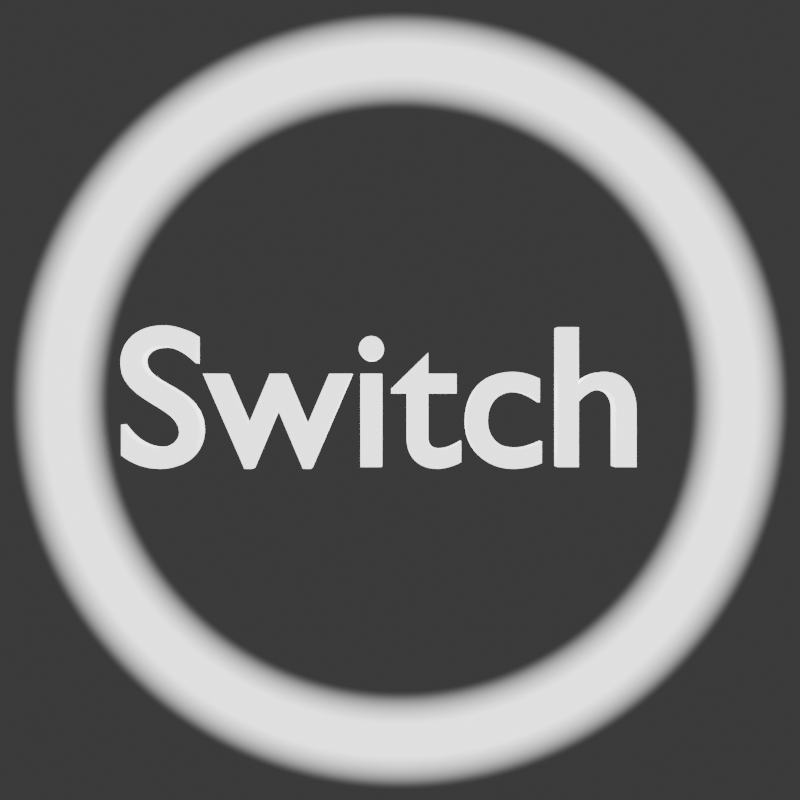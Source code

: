 # Source: UI.blend  (saved by Blender 4.0.36; exported with 4.5.12 LTS)
import bpy
from mathutils import Matrix  # noqa: F401  (used for matrix-valued properties, if any)

bpy.ops.wm.read_factory_settings(use_empty=True)
scene = bpy.context.scene
scene.name = 'Scene'

# ---- collections
col_button = bpy.data.collections.new('Button'); scene.collection.children.link(col_button)
col_arrow = bpy.data.collections.new('Arrow'); scene.collection.children.link(col_arrow)

# ---- materials (node trees are filled in below, after node groups)
mat_outer_ring = bpy.data.materials.new('Outer Ring')
mat_outer_ring.surface_render_method = 'BLENDED'
mat_outer_ring.blend_method = 'BLEND'
mat_middle_solid = bpy.data.materials.new('Middle Solid')
mat_middle_solid.surface_render_method = 'BLENDED'
mat_middle_solid.blend_method = 'BLEND'
mat_outer_ring_001 = bpy.data.materials.new('Outer Ring.001')
mat_arrow = bpy.data.materials.new('Arrow')
mat_arrow.surface_render_method = 'BLENDED'
mat_arrow.blend_method = 'BLEND'
mat_material = bpy.data.materials.new('Material')
mat_material.surface_render_method = 'BLENDED'
mat_material.blend_method = 'BLEND'

# ---- material node trees
mat_outer_ring.use_nodes = True; mat_outer_ring.node_tree.nodes.clear()
_N = mat_outer_ring.node_tree.nodes; _L = mat_outer_ring.node_tree.links
n0 = _N.new('ShaderNodeMapping'); n0.name = 'Mapping'; n0.location = (-834, 346)
n1 = _N.new('ShaderNodeTexCoord'); n1.name = 'Texture Coordinate'; n1.location = (-1014, 346)
n2 = _N.new('ShaderNodeTexGradient'); n2.name = 'Gradient Texture'; n2.location = (-638, 266)
n2.gradient_type = 'SPHERICAL'
n3 = _N.new('ShaderNodeMapping'); n3.name = 'Mapping.001'; n3.location = (-842, -27)
n4 = _N.new('ShaderNodeTexCoord'); n4.name = 'Texture Coordinate.001'; n4.location = (-1022, -27)
n5 = _N.new('ShaderNodeTexGradient'); n5.name = 'Gradient Texture.001'; n5.location = (-645, -106)
n5.gradient_type = 'SPHERICAL'
n6 = _N.new('ShaderNodeMix'); n6.name = 'Mix'; n6.location = (-159, 168)
n6.data_type = 'RGBA'
n6.blend_type = 'MULTIPLY'
n6.inputs[0].default_value = 1.0
n7 = _N.new('ShaderNodeValToRGB'); n7.name = 'Color Ramp.001'; n7.location = (-442, -48)
while len(n7.color_ramp.elements) > 1: n7.color_ramp.elements.remove(n7.color_ramp.elements[-1])
n7.color_ramp.elements[0].position = 0.1709; n7.color_ramp.elements[0].color = (1.0, 1.0, 1.0, 1.0)
_e = n7.color_ramp.elements.new(0.2582); _e.color = (0.0, 0.0, 0.0, 1.0)
n8 = _N.new('ShaderNodeOutputMaterial'); n8.name = 'Material Output'; n8.location = (546, 200)
n9 = _N.new('ShaderNodeBsdfPrincipled'); n9.name = 'Principled BSDF'; n9.location = (177, 267)
n9.inputs[3].default_value = 1.45
n9.inputs[28].default_value = 2.5
n10 = _N.new('ShaderNodeValToRGB'); n10.name = 'Color Ramp'; n10.location = (-434, 324)
while len(n10.color_ramp.elements) > 1: n10.color_ramp.elements.remove(n10.color_ramp.elements[-1])
n10.color_ramp.elements[0].position = 0.0; n10.color_ramp.elements[0].color = (0.0, 0.0, 0.0, 1.0)
_e = n10.color_ramp.elements.new(0.08727); _e.color = (1.0, 1.0, 1.0, 1.0)
_L.new(n0.outputs[0], n2.inputs[0])
_L.new(n1.outputs[3], n0.inputs[0])
_L.new(n2.outputs[1], n10.inputs[0])
_L.new(n3.outputs[0], n5.inputs[0])
_L.new(n4.outputs[3], n3.inputs[0])
_L.new(n5.outputs[1], n7.inputs[0])
_L.new(n6.outputs[2], n9.inputs[0])
_L.new(n6.outputs[2], n9.inputs[4])
_L.new(n10.outputs[0], n6.inputs[6])
_L.new(n7.outputs[0], n6.inputs[7])
_L.new(n9.outputs[0], n8.inputs[0])
_L.new(n6.outputs[2], n9.inputs[27])
n8.is_active_output = True
mat_middle_solid.use_nodes = True; mat_middle_solid.node_tree.nodes.clear()
_N = mat_middle_solid.node_tree.nodes; _L = mat_middle_solid.node_tree.links
n0 = _N.new('ShaderNodeMapping'); n0.name = 'Mapping'; n0.location = (-834, 346)
n1 = _N.new('ShaderNodeTexCoord'); n1.name = 'Texture Coordinate'; n1.location = (-1014, 346)
n2 = _N.new('ShaderNodeTexGradient'); n2.name = 'Gradient Texture'; n2.location = (-638, 266)
n2.gradient_type = 'SPHERICAL'
n3 = _N.new('ShaderNodeMapping'); n3.name = 'Mapping.001'; n3.location = (-842, -27)
n4 = _N.new('ShaderNodeTexCoord'); n4.name = 'Texture Coordinate.001'; n4.location = (-1022, -27)
n5 = _N.new('ShaderNodeTexGradient'); n5.name = 'Gradient Texture.001'; n5.location = (-645, -106)
n5.gradient_type = 'SPHERICAL'
n6 = _N.new('ShaderNodeValToRGB'); n6.name = 'Color Ramp.001'; n6.location = (-442, -48)
while len(n6.color_ramp.elements) > 1: n6.color_ramp.elements.remove(n6.color_ramp.elements[-1])
n6.color_ramp.elements[0].position = 0.2582; n6.color_ramp.elements[0].color = (0.0, 0.0, 0.0, 1.0)
_e = n6.color_ramp.elements.new(1.0); _e.color = (1.0, 1.0, 1.0, 1.0)
n7 = _N.new('ShaderNodeOutputMaterial'); n7.name = 'Material Output'; n7.location = (546, 200)
n8 = _N.new('ShaderNodeMix'); n8.name = 'Mix'; n8.location = (-132, 1)
n8.data_type = 'RGBA'
n8.blend_type = 'MULTIPLY'
n8.inputs[0].default_value = 1.0
n9 = _N.new('ShaderNodeValToRGB'); n9.name = 'Color Ramp'; n9.location = (-434, 324)
while len(n9.color_ramp.elements) > 1: n9.color_ramp.elements.remove(n9.color_ramp.elements[-1])
n9.color_ramp.elements[0].position = 0.6609; n9.color_ramp.elements[0].color = (0.0, 0.0, 0.0, 1.0)
_e = n9.color_ramp.elements.new(0.8436); _e.color = (1.0, 1.0, 1.0, 1.0)
n10 = _N.new('ShaderNodeBsdfPrincipled'); n10.name = 'Principled BSDF'; n10.location = (177, 267)
n10.inputs[3].default_value = 1.45
n10.inputs[28].default_value = 2.5
_L.new(n0.outputs[0], n2.inputs[0])
_L.new(n1.outputs[3], n0.inputs[0])
_L.new(n2.outputs[1], n9.inputs[0])
_L.new(n3.outputs[0], n5.inputs[0])
_L.new(n4.outputs[3], n3.inputs[0])
_L.new(n5.outputs[1], n6.inputs[0])
_L.new(n9.outputs[0], n8.inputs[6])
_L.new(n6.outputs[0], n8.inputs[7])
_L.new(n9.outputs[0], n10.inputs[4])
_L.new(n10.outputs[0], n7.inputs[0])
n7.is_active_output = True
mat_outer_ring_001.use_nodes = True; mat_outer_ring_001.node_tree.nodes.clear()
_N = mat_outer_ring_001.node_tree.nodes; _L = mat_outer_ring_001.node_tree.links
n0 = _N.new('ShaderNodeOutputMaterial'); n0.name = 'Material Output'; n0.location = (546, 200)
n1 = _N.new('ShaderNodeMapping'); n1.name = 'Mapping'; n1.location = (-1480, 340)
n2 = _N.new('ShaderNodeTexCoord'); n2.name = 'Texture Coordinate'; n2.location = (-1660, 340)
n3 = _N.new('ShaderNodeTexGradient'); n3.name = 'Gradient Texture'; n3.location = (-1280, 260)
n3.gradient_type = 'SPHERICAL'
n4 = _N.new('ShaderNodeMapping'); n4.name = 'Mapping.001'; n4.location = (-1480, -20)
n5 = _N.new('ShaderNodeTexCoord'); n5.name = 'Texture Coordinate.001'; n5.location = (-1660, -20)
n6 = _N.new('ShaderNodeTexGradient'); n6.name = 'Gradient Texture.001'; n6.location = (-1280, -100)
n6.gradient_type = 'SPHERICAL'
n7 = _N.new('ShaderNodeMix'); n7.name = 'Mix'; n7.location = (-800, 160)
n7.data_type = 'RGBA'
n7.blend_type = 'MULTIPLY'
n7.inputs[0].default_value = 1.0
n8 = _N.new('ShaderNodeValToRGB'); n8.name = 'Color Ramp.001'; n8.location = (-1080, -40)
while len(n8.color_ramp.elements) > 1: n8.color_ramp.elements.remove(n8.color_ramp.elements[-1])
n8.color_ramp.elements[0].position = 0.1709; n8.color_ramp.elements[0].color = (1.0, 1.0, 1.0, 1.0)
_e = n8.color_ramp.elements.new(0.2582); _e.color = (0.0, 0.0, 0.0, 1.0)
n9 = _N.new('ShaderNodeValToRGB'); n9.name = 'Color Ramp'; n9.location = (-1080, 320)
while len(n9.color_ramp.elements) > 1: n9.color_ramp.elements.remove(n9.color_ramp.elements[-1])
n9.color_ramp.elements[0].position = 0.0; n9.color_ramp.elements[0].color = (0.0, 0.0, 0.0, 1.0)
_e = n9.color_ramp.elements.new(0.08727); _e.color = (1.0, 1.0, 1.0, 1.0)
n10 = _N.new('ShaderNodeBevel'); n10.name = 'Bevel'; n10.location = (-440, 260)
n10.samples = 8
n11 = _N.new('ShaderNodeBevel'); n11.name = 'Bevel.001'; n11.location = (-440, 120)
n11.samples = 2
n12 = _N.new('ShaderNodeMix'); n12.name = 'Mix.001'; n12.location = (-260, 220)
n12.data_type = 'RGBA'
n12.blend_type = 'DIFFERENCE'
n13 = _N.new('ShaderNodeBsdfPrincipled'); n13.name = 'Principled BSDF'; n13.location = (220, 260)
n13.inputs[0].default_value = (1.0, 1.0, 1.0, 1.0)
n13.inputs[3].default_value = 1.45
n13.inputs[28].default_value = 2.5
_L.new(n1.outputs[0], n3.inputs[0])
_L.new(n2.outputs[3], n1.inputs[0])
_L.new(n3.outputs[1], n9.inputs[0])
_L.new(n4.outputs[0], n6.inputs[0])
_L.new(n5.outputs[3], n4.inputs[0])
_L.new(n6.outputs[1], n8.inputs[0])
_L.new(n9.outputs[0], n7.inputs[6])
_L.new(n8.outputs[0], n7.inputs[7])
_L.new(n10.outputs[0], n12.inputs[6])
_L.new(n11.outputs[0], n12.inputs[7])
_L.new(n13.outputs[0], n0.inputs[0])
n0.is_active_output = True
mat_arrow.use_nodes = True; mat_arrow.node_tree.nodes.clear()
_N = mat_arrow.node_tree.nodes; _L = mat_arrow.node_tree.links
n0 = _N.new('ShaderNodeMapping'); n0.name = 'Mapping.001'; n0.location = (-842, -27)
n1 = _N.new('ShaderNodeTexCoord'); n1.name = 'Texture Coordinate.001'; n1.location = (-1022, -27)
n2 = _N.new('ShaderNodeTexGradient'); n2.name = 'Gradient Texture.001'; n2.location = (-645, -106)
n2.gradient_type = 'SPHERICAL'
n3 = _N.new('ShaderNodeMix'); n3.name = 'Mix'; n3.location = (-159, 168)
n3.data_type = 'RGBA'
n3.blend_type = 'MULTIPLY'
n3.inputs[0].default_value = 1.0
n4 = _N.new('ShaderNodeValToRGB'); n4.name = 'Color Ramp.001'; n4.location = (-442, -48)
while len(n4.color_ramp.elements) > 1: n4.color_ramp.elements.remove(n4.color_ramp.elements[-1])
n4.color_ramp.elements[0].position = 0.1709; n4.color_ramp.elements[0].color = (1.0, 1.0, 1.0, 1.0)
_e = n4.color_ramp.elements.new(0.2582); _e.color = (0.0, 0.0, 0.0, 1.0)
n5 = _N.new('ShaderNodeOutputMaterial'); n5.name = 'Material Output'; n5.location = (546, 200)
n6 = _N.new('ShaderNodeBsdfPrincipled'); n6.name = 'Principled BSDF'; n6.location = (177, 267)
n6.inputs[3].default_value = 1.45
n6.inputs[28].default_value = 2.5
n7 = _N.new('ShaderNodeMapping'); n7.name = 'Mapping'; n7.location = (-834, 346)
n8 = _N.new('ShaderNodeTexCoord'); n8.name = 'Texture Coordinate'; n8.location = (-1014, 346)
n9 = _N.new('ShaderNodeTexGradient'); n9.name = 'Gradient Texture'; n9.location = (-638, 266)
n9.gradient_type = 'DIAGONAL'
n10 = _N.new('ShaderNodeValToRGB'); n10.name = 'Color Ramp'; n10.location = (-434, 324)
while len(n10.color_ramp.elements) > 1: n10.color_ramp.elements.remove(n10.color_ramp.elements[-1])
n10.color_ramp.elements[0].position = 0.0; n10.color_ramp.elements[0].color = (0.0, 0.0, 0.0, 1.0)
_e = n10.color_ramp.elements.new(0.08727); _e.color = (1.0, 1.0, 1.0, 1.0)
_L.new(n7.outputs[0], n9.inputs[0])
_L.new(n8.outputs[3], n7.inputs[0])
_L.new(n9.outputs[1], n10.inputs[0])
_L.new(n0.outputs[0], n2.inputs[0])
_L.new(n1.outputs[3], n0.inputs[0])
_L.new(n2.outputs[1], n4.inputs[0])
_L.new(n3.outputs[2], n6.inputs[0])
_L.new(n3.outputs[2], n6.inputs[4])
_L.new(n10.outputs[0], n3.inputs[6])
_L.new(n4.outputs[0], n3.inputs[7])
_L.new(n6.outputs[0], n5.inputs[0])
_L.new(n3.outputs[2], n6.inputs[27])
n5.is_active_output = True
mat_material.use_nodes = True; mat_material.node_tree.nodes.clear()
_N = mat_material.node_tree.nodes; _L = mat_material.node_tree.links
n0 = _N.new('ShaderNodeMapping'); n0.name = 'Mapping.002'; n0.location = (-680, -460)
n0.inputs[1].default_value = (0.5, 0.0, 0.0)
n0.inputs[2].default_value = (0.0, 0.0, 3.927)
n1 = _N.new('ShaderNodeTexCoord'); n1.name = 'Texture Coordinate.002'; n1.location = (-860, -460)
n2 = _N.new('ShaderNodeTexGradient'); n2.name = 'Gradient Texture.002'; n2.location = (-480, -560)
n3 = _N.new('ShaderNodeMix'); n3.name = 'Mix'; n3.location = (60, -200)
n3.data_type = 'RGBA'
n3.blend_type = 'MULTIPLY'
n3.inputs[0].default_value = 1.0
n4 = _N.new('ShaderNodeMapping'); n4.name = 'Mapping'; n4.location = (-660, 320)
n4.inputs[1].default_value = (0.25, -0.5, 0.0)
n5 = _N.new('ShaderNodeTexCoord'); n5.name = 'Texture Coordinate'; n5.location = (-840, 320)
n6 = _N.new('ShaderNodeTexGradient'); n6.name = 'Gradient Texture'; n6.location = (-460, 240)
n6.gradient_type = 'DIAGONAL'
n7 = _N.new('ShaderNodeMapping'); n7.name = 'Mapping.004'; n7.location = (-660, 700)
n7.inputs[1].default_value = (0.25, -1.0, 0.0)
n7.inputs[2].default_value = (0.0, 1.571, 0.0)
n8 = _N.new('ShaderNodeTexCoord'); n8.name = 'Texture Coordinate.004'; n8.location = (-840, 700)
n9 = _N.new('ShaderNodeTexGradient'); n9.name = 'Gradient Texture.004'; n9.location = (-460, 620)
n9.gradient_type = 'DIAGONAL'
n10 = _N.new('ShaderNodeMapping'); n10.name = 'Mapping.005'; n10.location = (-660, 1060)
n10.inputs[1].default_value = (0.25, -1.0, 0.0)
n10.inputs[2].default_value = (1.571, 0.0, 0.0)
n11 = _N.new('ShaderNodeTexCoord'); n11.name = 'Texture Coordinate.005'; n11.location = (-840, 1060)
n12 = _N.new('ShaderNodeTexGradient'); n12.name = 'Gradient Texture.005'; n12.location = (-460, 980)
n12.gradient_type = 'DIAGONAL'
n13 = _N.new('ShaderNodeMix'); n13.name = 'Mix.003'; n13.location = (180, 360)
n13.data_type = 'RGBA'
n13.blend_type = 'MULTIPLY'
n13.inputs[0].default_value = 1.0
n14 = _N.new('NodeReroute'); n14.name = 'Reroute'; n14.location = (906, -130)
n14.width = 16
n15 = _N.new('ShaderNodeOutputMaterial'); n15.name = 'Material Output'; n15.location = (1460, 60)
n16 = _N.new('ShaderNodeMix'); n16.name = 'Mix.004'; n16.location = (360, 460)
n16.data_type = 'RGBA'
n16.blend_type = 'MULTIPLY'
n16.inputs[0].default_value = 1.0
n17 = _N.new('ShaderNodeValToRGB'); n17.name = 'Color Ramp.005'; n17.location = (-260, 1040)
while len(n17.color_ramp.elements) > 1: n17.color_ramp.elements.remove(n17.color_ramp.elements[-1])
n17.color_ramp.elements[0].position = 0.05; n17.color_ramp.elements[0].color = (1.0, 1.0, 1.0, 1.0)
_e = n17.color_ramp.elements.new(0.1); _e.color = (0.0, 0.0, 0.0, 1.0)
n18 = _N.new('ShaderNodeValToRGB'); n18.name = 'Color Ramp.001'; n18.location = (-260, 680)
while len(n18.color_ramp.elements) > 1: n18.color_ramp.elements.remove(n18.color_ramp.elements[-1])
n18.color_ramp.elements[0].position = 0.05; n18.color_ramp.elements[0].color = (1.0, 1.0, 1.0, 1.0)
_e = n18.color_ramp.elements.new(0.1); _e.color = (0.0, 0.0, 0.0, 1.0)
n19 = _N.new('ShaderNodeValToRGB'); n19.name = 'Color Ramp'; n19.location = (-260, 300)
while len(n19.color_ramp.elements) > 1: n19.color_ramp.elements.remove(n19.color_ramp.elements[-1])
n19.color_ramp.elements[0].position = 0.0; n19.color_ramp.elements[0].color = (0.0, 0.0, 0.0, 1.0)
_e = n19.color_ramp.elements.new(0.075); _e.color = (1.0, 1.0, 1.0, 1.0)
n20 = _N.new('ShaderNodeValToRGB'); n20.name = 'Color Ramp.003'; n20.location = (-260, -480)
while len(n20.color_ramp.elements) > 1: n20.color_ramp.elements.remove(n20.color_ramp.elements[-1])
n20.color_ramp.elements[0].position = 0.0; n20.color_ramp.elements[0].color = (0.0, 0.0, 0.0, 1.0)
_e = n20.color_ramp.elements.new(0.075); _e.color = (1.0, 1.0, 1.0, 1.0)
n21 = _N.new('ShaderNodeMapping'); n21.name = 'Mapping.003'; n21.location = (-680, -840)
n21.inputs[1].default_value = (0.9, 0.0, 0.0)
n21.inputs[2].default_value = (0.0, 0.0, -0.7854)
n22 = _N.new('ShaderNodeTexCoord'); n22.name = 'Texture Coordinate.003'; n22.location = (-860, -840)
n23 = _N.new('ShaderNodeTexGradient'); n23.name = 'Gradient Texture.003'; n23.location = (-480, -940)
n24 = _N.new('ShaderNodeValToRGB'); n24.name = 'Color Ramp.004'; n24.location = (-260, -860)
while len(n24.color_ramp.elements) > 1: n24.color_ramp.elements.remove(n24.color_ramp.elements[-1])
n24.color_ramp.elements[0].position = 0.0; n24.color_ramp.elements[0].color = (0.0, 0.0, 0.0, 1.0)
_e = n24.color_ramp.elements.new(0.075); _e.color = (1.0, 1.0, 1.0, 1.0)
n25 = _N.new('ShaderNodeMapping'); n25.name = 'Mapping.006'; n25.location = (-680, -1220)
n25.inputs[1].default_value = (0.5, 0.0, 0.0)
n25.inputs[2].default_value = (0.0, 0.0, 2.356)
n26 = _N.new('ShaderNodeTexCoord'); n26.name = 'Texture Coordinate.006'; n26.location = (-860, -1220)
n27 = _N.new('ShaderNodeTexGradient'); n27.name = 'Gradient Texture.006'; n27.location = (-480, -1320)
n28 = _N.new('ShaderNodeValToRGB'); n28.name = 'Color Ramp.006'; n28.location = (-260, -1240)
while len(n28.color_ramp.elements) > 1: n28.color_ramp.elements.remove(n28.color_ramp.elements[-1])
n28.color_ramp.elements[0].position = 0.0; n28.color_ramp.elements[0].color = (0.0, 0.0, 0.0, 1.0)
_e = n28.color_ramp.elements.new(0.1); _e.color = (1.0, 1.0, 1.0, 1.0)
n29 = _N.new('ShaderNodeMix'); n29.name = 'Mix.001'; n29.location = (240, -200)
n29.data_type = 'RGBA'
n29.blend_type = 'MULTIPLY'
n29.inputs[0].default_value = 1.0
n30 = _N.new('ShaderNodeMix'); n30.name = 'Mix.002'; n30.location = (460, -220)
n30.data_type = 'RGBA'
n30.blend_type = 'MULTIPLY'
n30.inputs[0].default_value = 1.0
n31 = _N.new('ShaderNodeValToRGB'); n31.name = 'Color Ramp.002'; n31.location = (-260, -100)
while len(n31.color_ramp.elements) > 1: n31.color_ramp.elements.remove(n31.color_ramp.elements[-1])
n31.color_ramp.elements[0].position = 0.0; n31.color_ramp.elements[0].color = (0.0, 0.0, 0.0, 1.0)
_e = n31.color_ramp.elements.new(0.075); _e.color = (1.0, 1.0, 1.0, 1.0)
n32 = _N.new('ShaderNodeTexGradient'); n32.name = 'Gradient Texture.001'; n32.location = (-480, -160)
n33 = _N.new('ShaderNodeMapping'); n33.name = 'Mapping.001'; n33.location = (-680, -60)
n33.inputs[1].default_value = (0.5, 0.0, 0.0)
n33.inputs[2].default_value = (0.0, 0.0, 0.7854)
n34 = _N.new('ShaderNodeTexCoord'); n34.name = 'Texture Coordinate.001'; n34.location = (-860, -60)
n35 = _N.new('ShaderNodeMix'); n35.name = 'Mix.005'; n35.location = (720, -40)
n35.data_type = 'RGBA'
n35.blend_type = 'LIGHTEN'
n35.inputs[0].default_value = 1.0
n36 = _N.new('ShaderNodeBsdfPrincipled'); n36.name = 'Principled BSDF'; n36.location = (1084, 80)
n36.inputs[3].default_value = 1.45
n36.inputs[28].default_value = 2.5
_L.new(n4.outputs[0], n6.inputs[0])
_L.new(n5.outputs[3], n4.inputs[0])
_L.new(n33.outputs[0], n32.inputs[0])
_L.new(n34.outputs[3], n33.inputs[0])
_L.new(n32.outputs[0], n31.inputs[0])
_L.new(n0.outputs[0], n2.inputs[0])
_L.new(n1.outputs[3], n0.inputs[0])
_L.new(n2.outputs[0], n20.inputs[0])
_L.new(n31.outputs[0], n3.inputs[6])
_L.new(n20.outputs[0], n3.inputs[7])
_L.new(n21.outputs[0], n23.inputs[0])
_L.new(n22.outputs[3], n21.inputs[0])
_L.new(n23.outputs[0], n24.inputs[0])
_L.new(n3.outputs[2], n29.inputs[6])
_L.new(n24.outputs[0], n29.inputs[7])
_L.new(n6.outputs[0], n19.inputs[0])
_L.new(n14.outputs[0], n36.inputs[4])
_L.new(n14.outputs[0], n36.inputs[27])
_L.new(n14.outputs[0], n36.inputs[0])
_L.new(n7.outputs[0], n9.inputs[0])
_L.new(n8.outputs[3], n7.inputs[0])
_L.new(n9.outputs[0], n18.inputs[0])
_L.new(n10.outputs[0], n12.inputs[0])
_L.new(n11.outputs[3], n10.inputs[0])
_L.new(n12.outputs[0], n17.inputs[0])
_L.new(n19.outputs[0], n13.inputs[6])
_L.new(n18.outputs[0], n13.inputs[7])
_L.new(n13.outputs[2], n16.inputs[6])
_L.new(n17.outputs[0], n16.inputs[7])
_L.new(n35.outputs[2], n14.inputs[0])
_L.new(n16.outputs[2], n35.inputs[7])
_L.new(n25.outputs[0], n27.inputs[0])
_L.new(n26.outputs[3], n25.inputs[0])
_L.new(n27.outputs[0], n28.inputs[0])
_L.new(n29.outputs[2], n30.inputs[6])
_L.new(n28.outputs[0], n30.inputs[7])
_L.new(n30.outputs[2], n35.inputs[6])
_L.new(n36.outputs[0], n15.inputs[0])
n15.is_active_output = True

# ---- world
world_world = bpy.data.worlds.new('World'); scene.world = world_world
world_world.use_nodes = True; world_world.node_tree.nodes.clear()
_N = world_world.node_tree.nodes; _L = world_world.node_tree.links
n0 = _N.new('ShaderNodeOutputWorld'); n0.name = 'World Output'; n0.location = (300, 300)
n1 = _N.new('ShaderNodeBackground'); n1.name = 'Background'; n1.location = (10, 300)
n1.inputs[0].default_value = (0.05088, 0.05088, 0.05088, 1.0)
_L.new(n1.outputs[0], n0.inputs[0])
n0.is_active_output = True
world_world.color = (0.05088, 0.05088, 0.05088)
world_world.use_sun_shadow = False
world_world.sun_shadow_jitter_overblur = 0.0

# ---- cameras
cam_camera = bpy.data.cameras.new('Camera')

# ---- meshes
me_plane = bpy.data.meshes.new('Plane')
me_plane.from_pydata([(-1.0, -1.0, 0.0), (1.0, -1.0, 0.0), (-1.0, 1.0, 0.0), (1.0, 1.0, 0.0)], [], [(0, 1, 3, 2)])
_uv = me_plane.uv_layers.new(name='UVMap')
_uv.uv.foreach_set('vector', [0.0, 0.0, 1.0, 0.0, 1.0, 1.0, 0.0, 1.0])
me_plane.materials.append(mat_outer_ring)
me_plane.update()
me_plane_001 = bpy.data.meshes.new('Plane.001')
me_plane_001.from_pydata([(-1.0, -1.0, 0.0), (1.0, -1.0, 0.0), (-1.0, 1.0, 0.0), (1.0, 1.0, 0.0)], [], [(0, 1, 3, 2)])
_uv = me_plane_001.uv_layers.new(name='UVMap')
_uv.uv.foreach_set('vector', [0.0, 0.0, 1.0, 0.0, 1.0, 1.0, 0.0, 1.0])
me_plane_001.materials.append(mat_middle_solid)
me_plane_001.update()
me_plane_002 = bpy.data.meshes.new('Plane.002')
me_plane_002.from_pydata([(-1.0, -1.0, 0.0), (1.0, -1.0, 0.0), (-1.0, 1.0, 0.0), (1.0, 1.0, 0.0)], [], [(0, 1, 3, 2)])
_uv = me_plane_002.uv_layers.new(name='UVMap')
_uv.uv.foreach_set('vector', [0.0, 0.0, 1.0, 0.0, 1.0, 1.0, 0.0, 1.0])
me_plane_002.materials.append(mat_outer_ring)
me_plane_002.update()
me_plane_003 = bpy.data.meshes.new('Plane.003')
me_plane_003.from_pydata([(-1.0, -1.0, 0.0), (1.0, -1.0, 0.0), (-1.0, 1.0, 0.0), (1.0, 1.0, 0.0)], [], [(0, 1, 3, 2)])
me_plane_003.polygons.foreach_set('material_index', [1])
_uv = me_plane_003.uv_layers.new(name='UVMap')
_uv.uv.foreach_set('vector', [0.0, 0.0, 1.0, 0.0, 1.0, 1.0, 0.0, 1.0])
me_plane_003.materials.append(mat_arrow)
me_plane_003.materials.append(mat_material)
me_plane_003.update()

# ---- curves / text
txt_text = bpy.data.curves.new('Text', 'FONT')
txt_text.dimensions = '2D'
txt_text.body = 'RUN'
txt_text.materials.append(mat_outer_ring_001)
txt_text.bevel_profile.use_clip = True
txt_text.extrude = 0.055
txt_text.bevel_depth = 0.009
txt_text_001 = bpy.data.curves.new('Text.001', 'FONT')
txt_text_001.dimensions = '2D'
txt_text_001.body = 'Jump'
txt_text_001.materials.append(mat_outer_ring_001)
txt_text_001.bevel_profile.use_clip = True
txt_text_001.extrude = 0.055
txt_text_001.bevel_depth = 0.009
txt_text_002 = bpy.data.curves.new('Text.002', 'FONT')
txt_text_002.dimensions = '2D'
txt_text_002.body = 'Switch'
txt_text_002.materials.append(mat_outer_ring_001)
txt_text_002.bevel_profile.use_clip = True
txt_text_002.extrude = 0.055
txt_text_002.bevel_depth = 0.009

# ---- objects
ob_camera = bpy.data.objects.new('Camera', cam_camera)
ob_outerring_ui = bpy.data.objects.new('OuterRing_UI', me_plane)
ob_middlesolid_ui = bpy.data.objects.new('MiddleSolid_UI', me_plane_001)
ob_text = bpy.data.objects.new('Text', txt_text)
ob_text_001 = bpy.data.objects.new('Text.001', txt_text_001)
ob_text_002 = bpy.data.objects.new('Text.002', txt_text_002)
ob_outerring_ui_001 = bpy.data.objects.new('OuterRing_UI.001', me_plane_002)
ob_outerring_ui_002 = bpy.data.objects.new('OuterRing_UI.002', me_plane_003)

# ---- transforms, parenting, visibility, modifiers, constraints
ob_camera.location = (0.0, -2.845, -1.073e-06)
ob_camera.rotation_euler = (1.571, -0.0, 0.0)
ob_camera.scale = (1.0, 1.0, 1.0)
ob_outerring_ui.location = (0.0, 0.0, 0.0)
ob_outerring_ui.rotation_euler = (1.571, -0.0, 0.0)
ob_middlesolid_ui.location = (0.0, 0.0, 0.0)
ob_middlesolid_ui.rotation_euler = (1.571, -0.0, 0.0)
ob_middlesolid_ui.hide_render = True
ob_text.location = (-0.5423, 0.0, -0.2563)
ob_text.rotation_euler = (1.571, -0.0, 0.0)
ob_text.scale = (0.768, 0.768, 0.768)
ob_text.hide_render = True
ob_text_001.location = (-0.7246, 0.0, -0.2563)
ob_text_001.rotation_euler = (1.571, -0.0, 0.0)
ob_text_001.scale = (0.6938, 0.6938, 0.6938)
ob_text_001.hide_render = True
ob_text_002.location = (-0.7246, 0.0, -0.1648)
ob_text_002.rotation_euler = (1.571, -0.0, 0.0)
ob_text_002.scale = (0.5064, 0.5064, 0.5064)
ob_outerring_ui_001.location = (0.0, 0.0, 0.0)
ob_outerring_ui_001.rotation_euler = (1.571, -0.0, 0.0)
ob_outerring_ui_002.location = (-0.08, 0.1, 0.0)
ob_outerring_ui_002.rotation_euler = (1.571, 0.7854, 0.0)
ob_outerring_ui_002.scale = (0.65, 0.65, 0.65)

# ---- collection membership
scene.collection.objects.link(ob_camera)
col_button.objects.link(ob_outerring_ui)
col_button.objects.link(ob_middlesolid_ui)
col_button.objects.link(ob_text)
col_button.objects.link(ob_text_001)
col_button.objects.link(ob_text_002)
col_arrow.objects.link(ob_outerring_ui_001)
col_arrow.objects.link(ob_outerring_ui_002)
def _layer_coll(name, lc=None):
    lc = lc or bpy.context.view_layer.layer_collection
    for c in lc.children:
        if c.name == name: return c
        r = _layer_coll(name, c)
        if r: return r
_layer_coll('Arrow').exclude = True

# ---- scene / render settings (as saved in the file)
scene.camera = ob_camera
scene.frame_start = 1; scene.frame_end = 250; scene.frame_set(1)
scene.render.engine = 'CYCLES'
scene.render.resolution_x = 1080
scene.render.film_transparent = True
scene.cycles.samples = 28
scene.cycles.sampling_pattern = 'TABULATED_SOBOL'
scene.eevee.use_raytracing = True
bpy.context.view_layer.update()
